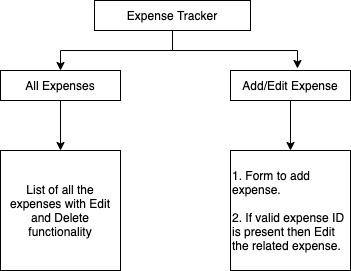

The diagram above was exported from draw.io. Its source (the exported page's mxGraphModel, read from the mxfile embedded in the PNG):
<mxGraphModel dx="854" dy="646" grid="1" gridSize="10" guides="1" tooltips="1" connect="1" arrows="1" fold="1" page="1" pageScale="1" pageWidth="827" pageHeight="1169" math="0" shadow="0">
  <root>
    <mxCell id="0" />
    <mxCell id="1" parent="0" />
    <mxCell id="xsIk98zKhIB3y_oQEE04-4" style="edgeStyle=orthogonalEdgeStyle;rounded=0;orthogonalLoop=1;jettySize=auto;html=1;entryX=0.5;entryY=0;entryDx=0;entryDy=0;" parent="1" source="xsIk98zKhIB3y_oQEE04-1" target="xsIk98zKhIB3y_oQEE04-2" edge="1">
      <mxGeometry relative="1" as="geometry">
        <Array as="points">
          <mxPoint x="432" y="80" />
          <mxPoint x="320" y="80" />
        </Array>
      </mxGeometry>
    </mxCell>
    <mxCell id="xsIk98zKhIB3y_oQEE04-6" style="edgeStyle=orthogonalEdgeStyle;rounded=0;orthogonalLoop=1;jettySize=auto;html=1;entryX=0.558;entryY=-0.067;entryDx=0;entryDy=0;entryPerimeter=0;" parent="1" source="xsIk98zKhIB3y_oQEE04-1" target="xsIk98zKhIB3y_oQEE04-3" edge="1">
      <mxGeometry relative="1" as="geometry" />
    </mxCell>
    <mxCell id="xsIk98zKhIB3y_oQEE04-1" value="Expense Tracker" style="rounded=0;whiteSpace=wrap;html=1;" parent="1" vertex="1">
      <mxGeometry x="354" y="30" width="156" height="30" as="geometry" />
    </mxCell>
    <mxCell id="xsIk98zKhIB3y_oQEE04-7" style="edgeStyle=orthogonalEdgeStyle;rounded=0;orthogonalLoop=1;jettySize=auto;html=1;" parent="1" source="xsIk98zKhIB3y_oQEE04-2" edge="1">
      <mxGeometry relative="1" as="geometry">
        <mxPoint x="320" y="180" as="targetPoint" />
      </mxGeometry>
    </mxCell>
    <mxCell id="xsIk98zKhIB3y_oQEE04-2" value="All Expenses" style="rounded=0;whiteSpace=wrap;html=1;" parent="1" vertex="1">
      <mxGeometry x="260" y="100" width="120" height="30" as="geometry" />
    </mxCell>
    <mxCell id="xsIk98zKhIB3y_oQEE04-9" style="edgeStyle=orthogonalEdgeStyle;rounded=0;orthogonalLoop=1;jettySize=auto;html=1;" parent="1" source="xsIk98zKhIB3y_oQEE04-3" edge="1">
      <mxGeometry relative="1" as="geometry">
        <mxPoint x="550" y="180" as="targetPoint" />
      </mxGeometry>
    </mxCell>
    <mxCell id="xsIk98zKhIB3y_oQEE04-3" value="Add/Edit Expense" style="rounded=0;whiteSpace=wrap;html=1;" parent="1" vertex="1">
      <mxGeometry x="490" y="100" width="120" height="30" as="geometry" />
    </mxCell>
    <mxCell id="xsIk98zKhIB3y_oQEE04-8" value="List of all the expenses with Edit and Delete functionality" style="whiteSpace=wrap;html=1;aspect=fixed;" parent="1" vertex="1">
      <mxGeometry x="260" y="180" width="120" height="120" as="geometry" />
    </mxCell>
    <mxCell id="xsIk98zKhIB3y_oQEE04-10" value="1. Form to add expense.&lt;br&gt;&lt;br&gt;2. If valid expense ID is present then Edit the related expense." style="whiteSpace=wrap;html=1;aspect=fixed;align=left;" parent="1" vertex="1">
      <mxGeometry x="490" y="180" width="120" height="120" as="geometry" />
    </mxCell>
  </root>
</mxGraphModel>